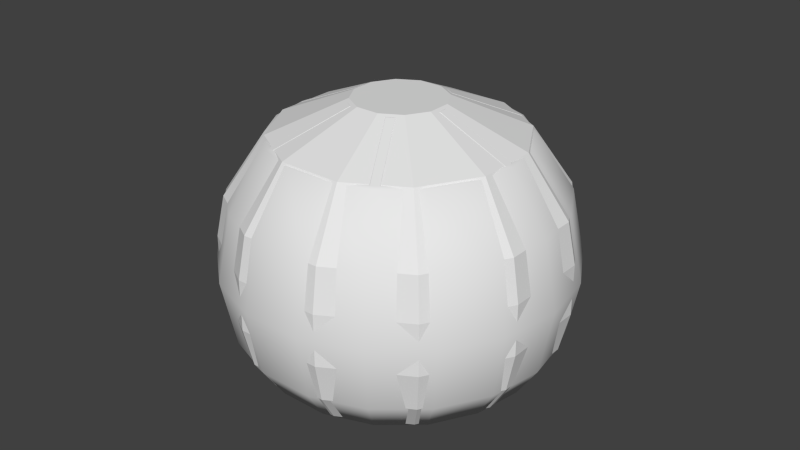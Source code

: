 # Source: Oculus_Pod.blend  (saved by Blender 2.73.0; exported with 4.5.12 LTS)
import bpy
from mathutils import Matrix  # noqa: F401  (used for matrix-valued properties, if any)

bpy.ops.wm.read_factory_settings(use_empty=True)
scene = bpy.context.scene
scene.name = 'Scene'

# ---- collections
col_collection_1 = bpy.data.collections.new('Collection 1'); scene.collection.children.link(col_collection_1)
col_collection_2 = bpy.data.collections.new('Collection 2'); scene.collection.children.link(col_collection_2)

# ---- world
world_world = bpy.data.worlds.new('World'); scene.world = world_world
world_world.color = (0.05088, 0.05088, 0.05088)
world_world.use_sun_shadow = False
world_world.sun_shadow_jitter_overblur = 0.0
world_world.cycles.sampling_method = 'MANUAL'
world_world.cycles.sample_map_resolution = 256

# ---- meshes
me_sphere = bpy.data.meshes.new('Sphere')
me_sphere.from_pydata([(-0.4153, 0.1512, 0.4419), (-0.5426, 0.1975, 0.2392), (-0.5873, 0.2138, -2.726e-08), (-0.5426, 0.1975, -0.2392), (-0.3385, 0.2841, 0.4419), (-0.4423, 0.3712, 0.2392), (-0.4788, 0.4017, -2.726e-08), (-0.4423, 0.3712, -0.2392), (-0.221, 0.3827, 0.4419), (-0.2887, 0.5001, 0.2392), (-0.3125, 0.5413, -2.726e-08), (-0.2887, 0.5001, -0.2392), (-0.07674, 0.4352, 0.4419), (-0.1003, 0.5687, 0.2392), (-0.1085, 0.6017, -2.726e-08), (-0.1003, 0.5687, -0.2392), (0.07674, 0.4352, 0.4419), (0.1003, 0.5687, 0.2392), (0.1085, 0.6017, -2.726e-08), (0.1003, 0.5687, -0.2392), (0.221, 0.3827, 0.4419), (0.2887, 0.5001, 0.2392), (0.3125, 0.5413, -2.726e-08), (0.2887, 0.5001, -0.2392), (0.3385, 0.2841, 0.4419), (0.4423, 0.3712, 0.2392), (0.4788, 0.4017, -2.726e-08), (0.4423, 0.3712, -0.2392), (0.4153, 0.1512, 0.4419), (0.5426, 0.1975, 0.2392), (0.5873, 0.2138, -2.726e-08), (0.5426, 0.1975, -0.2392), (0.4419, 5.525e-08, 0.4419), (0.5774, 5.325e-08, 0.2392), (0.625, 1.07e-07, -2.726e-08), (0.5774, 5.325e-08, -0.2392), (0.4153, -0.1512, 0.4419), (0.5426, -0.1975, 0.2392), (0.5873, -0.2138, -2.726e-08), (0.5426, -0.1975, -0.2392), (0.3385, -0.2841, 0.4419), (0.4423, -0.3712, 0.2392), (0.4788, -0.4017, -2.726e-08), (0.4423, -0.3712, -0.2392), (0.221, -0.3827, 0.4419), (0.2887, -0.5001, 0.2392), (0.3125, -0.5413, -2.726e-08), (0.2887, -0.5001, -0.2392), (0.07674, -0.4352, 0.4419), (0.1003, -0.5687, 0.2392), (0.1085, -0.6155, -2.726e-08), (0.1003, -0.5687, -0.2392), (-0.07674, -0.4352, 0.4419), (-0.1003, -0.5687, 0.2392), (-0.1085, -0.6155, -2.726e-08), (-0.1003, -0.5687, -0.2392), (-0.221, -0.3827, 0.4419), (-0.2887, -0.5001, 0.2392), (-0.3125, -0.5413, -2.726e-08), (-0.2887, -0.5001, -0.2392), (-0.3385, -0.2841, 0.4419), (-0.4423, -0.3712, 0.2392), (-0.4788, -0.4017, -2.726e-08), (-0.4423, -0.3712, -0.2392), (-0.4153, -0.1512, 0.4419), (-0.5426, -0.1975, 0.2392), (-0.5873, -0.2138, -2.726e-08), (-0.5426, -0.1975, -0.2392), (-0.4419, -1.222e-07, 0.4419), (-0.5774, -1.672e-07, 0.2392), (-0.625, -1.859e-07, -2.726e-08), (-0.5774, -1.672e-07, -0.2392), (-0.2267, -0.3627, 0.4475), (0.2008, 0.3777, 0.4475), (0.2267, 0.3627, 0.4475), (-0.2008, -0.3777, 0.4475), (-0.07351, -0.1273, 0.5596), (0.07351, -0.1273, 0.5596), (0.147, 7.451e-08, 0.5596), (0.07351, 0.1273, 0.5596), (-0.147, 2.31e-07, 0.5596), (-0.07351, 0.1273, 0.5596), (-0.07134, -0.1236, 0.557), (0.07134, -0.1236, 0.557), (0.1427, 5.96e-08, 0.557), (0.07134, 0.1236, 0.557), (-0.1427, 2.384e-07, 0.557), (-0.07134, 0.1236, 0.557), (0.07342, 0.1571, 0.5596), (-0.07342, -0.1571, 0.5596), (-0.09932, -0.1421, 0.5596), (0.09933, 0.1421, 0.5596), (-0.2008, 0.3777, 0.4475), (0.2267, -0.3627, 0.4475), (0.2008, -0.3777, 0.4475), (-0.2267, 0.3627, 0.4475), (0.09933, -0.1421, 0.5596), (-0.09932, 0.1421, 0.5596), (-0.07342, 0.1571, 0.5596), (0.07342, -0.1571, 0.5596), (0.4275, -0.01496, 0.4475), (-0.4275, -0.01495, 0.4475), (-0.4275, 0.01496, 0.4475), (0.4275, 0.01496, 0.4475), (-0.1727, -0.01495, 0.5596), (0.1727, 0.01496, 0.5596), (0.1727, -0.01496, 0.5596), (-0.1727, 0.01496, 0.5596), (-0.1948, -0.3744, 0.4474), (-0.07122, -0.1604, 0.556), (0.1948, -0.3744, 0.4474), (0.07122, -0.1604, 0.556), (0.2268, -0.3559, 0.4473), (0.1033, -0.1419, 0.5559), (0.4216, -0.01852, 0.4473), (0.1745, -0.01852, 0.5559), (0.2268, 0.3559, 0.4473), (0.1033, 0.1419, 0.5559), (0.4216, 0.01852, 0.4473), (0.1745, 0.01852, 0.5559), (0.1948, 0.3744, 0.4473), (0.07122, 0.1604, 0.5559), (-0.1948, 0.3744, 0.4473), (-0.07122, 0.1604, 0.5559), (-0.2268, 0.3559, 0.4473), (-0.1033, 0.1419, 0.5559), (-0.4216, 0.01852, 0.4473), (-0.1745, 0.01852, 0.5559), (-0.2268, -0.3559, 0.4473), (-0.1033, -0.1419, 0.5559), (-0.4216, -0.01852, 0.4473), (-0.1745, -0.01852, 0.5559), (0.3526, 0.2036, 0.4454), (-1.224e-07, 0.4072, 0.4454), (-0.3526, 0.2036, 0.4454), (-0.3526, -0.2036, 0.4454), (4.446e-09, -0.4072, 0.4454), (0.3526, -0.2036, 0.4454), (-0.2242, 0.5783, 0.08103), (-0.1827, 0.5783, 0.153), (-0.119, 0.5783, 0.2064), (-0.04098, 0.5783, 0.2348), (0.04209, 0.5783, 0.2348), (0.1201, 0.5783, 0.2064), (0.1838, 0.5783, 0.153), (0.2253, 0.5783, 0.08103), (0.2397, 0.5783, -0.0007693), (0.2253, 0.5783, -0.08257), (0.0005562, 0.6259, -0.0007692), (0.1838, 0.5783, -0.1545), (0.1201, 0.5783, -0.2079), (0.04209, 0.5783, -0.2363), (-0.04098, 0.5783, -0.2363), (-0.2386, 0.5436, -0.0007694), (-0.119, 0.5783, -0.2079), (-0.2242, 0.5436, -0.08257), (-0.1827, 0.5436, -0.1545), (-0.119, 0.5436, -0.2079), (-0.04098, 0.5436, -0.2363), (0.04209, 0.5436, -0.2363), (0.1201, 0.5436, -0.2079), (-0.1827, 0.5783, -0.1545), (0.1838, 0.5436, -0.1545), (0.2253, 0.5436, -0.08257), (0.2397, 0.5436, -0.0007693), (0.2253, 0.5436, 0.08103), (0.1838, 0.5436, 0.153), (-0.2242, 0.5783, -0.08257), (0.1201, 0.5436, 0.2064), (0.04209, 0.5436, 0.2348), (-0.04098, 0.5436, 0.2348), (-0.119, 0.5436, 0.2064), (-0.1827, 0.5436, 0.153), (-0.2242, 0.5436, 0.08103), (-0.2386, 0.5783, -0.0007694), (-0.2494, 0.4346, -0.3531), (-0.2504, 0.4338, -0.3537), (-0.4992, -1.412e-07, -0.3563), (-0.3825, 0.323, -0.3537), (-0.3833, 0.3216, -0.3546), (-0.4994, 0.001583, -0.3555), (-0.4696, 0.1709, -0.3555), (-0.4693, -0.1694, -0.3563), (-0.4686, -0.1706, -0.357), (-0.4693, 0.1726, -0.3546), (-0.3818, -0.3204, -0.3574), (-0.08705, 0.4937, -0.3531), (-0.3825, -0.3198, -0.357), (-0.2491, -0.4315, -0.3576), (-0.2494, -0.4314, -0.3574), (-0.08653, -0.4907, -0.3576), (-0.08627, 0.494, -0.3526), (0.0871, 0.494, -0.3526), (-0.08627, -0.4908, -0.3575), (0.08655, -0.4908, -0.3575), (0.08738, 0.494, -0.3525), (0.2506, 0.4346, -0.3525), (0.2508, 0.4344, -0.3527), (0.2493, -0.4319, -0.357), (0.08738, -0.4908, -0.357), (0.4706, 0.1713, -0.3538), (0.4704, 0.1726, -0.3531), (0.384, 0.3222, -0.3531), (0.3824, -0.3208, -0.3564), (0.3836, -0.3198, -0.3555), (0.4695, -0.1709, -0.3555), (0.3836, 0.323, -0.3527), (0.5003, 5.439e-08, -0.3546), (0.5006, 0.001583, -0.3538), (0.4704, -0.1694, -0.3546), (0.2506, -0.4314, -0.3564)], [], [(3, 2, 6, 7), (2, 1, 5, 6), (1, 0, 4, 5), (6, 5, 9, 10), (5, 4, 8, 9), (7, 6, 10, 11), (11, 10, 14, 15), (10, 9, 13, 14), (9, 8, 12, 13), (15, 14, 18, 19), (14, 13, 17, 18), (13, 12, 16, 17), (17, 16, 20, 21), (19, 18, 22, 23), (18, 17, 21, 22), (23, 22, 26, 27), (22, 21, 25, 26), (21, 20, 24, 25), (26, 25, 29, 30), (25, 24, 28, 29), (27, 26, 30, 31), (31, 30, 34, 35), (30, 29, 33, 34), (29, 28, 32, 33), (35, 34, 38, 39), (34, 33, 37, 38), (33, 32, 36, 37), (37, 36, 40, 41), (39, 38, 42, 43), (38, 37, 41, 42), (43, 42, 46, 47), (42, 41, 45, 46), (41, 40, 44, 45), (46, 45, 49, 50), (45, 44, 48, 49), (47, 46, 50, 51), (51, 50, 54, 55), (50, 49, 53, 54), (49, 48, 52, 53), (55, 54, 58, 59), (54, 53, 57, 58), (53, 52, 56, 57), (57, 56, 60, 61), (59, 58, 62, 63), (58, 57, 61, 62), (63, 62, 66, 67), (62, 61, 65, 66), (61, 60, 64, 65), (66, 65, 69, 70), (65, 64, 68, 69), (67, 66, 70, 71), (70, 69, 1, 2), (69, 68, 0, 1), (71, 70, 2, 3), (106, 78, 77, 96), (79, 81, 87, 85), (91, 79, 78, 105), (78, 106, 105), (90, 89, 76), (91, 74, 73, 88), (77, 76, 89, 99), (99, 96, 77), (88, 79, 91), (84, 85, 87, 86, 82, 83), (76, 77, 83, 82), (77, 78, 84, 83), (78, 79, 85, 84), (81, 80, 86, 87), (80, 76, 82, 86), (75, 89, 90, 72), (99, 94, 93, 96), (95, 97, 98, 92), (107, 102, 101, 104), (103, 105, 106, 100), (98, 81, 79, 88), (98, 97, 81), (80, 81, 97, 107), (107, 104, 80), (90, 76, 80, 104), (94, 99, 111, 110), (89, 75, 108, 109), (94, 110, 108, 75), (99, 89, 109, 111), (110, 111, 109, 108), (96, 93, 112, 113), (115, 113, 112, 114), (93, 100, 114, 112), (100, 106, 115, 114), (106, 96, 113, 115), (91, 105, 119, 117), (105, 103, 118, 119), (103, 74, 116, 118), (74, 91, 117, 116), (119, 118, 116, 117), (92, 98, 123, 122), (122, 123, 121, 120), (98, 88, 121, 123), (88, 73, 120, 121), (73, 92, 122, 120), (95, 102, 126, 124), (126, 127, 125, 124), (102, 107, 127, 126), (107, 97, 125, 127), (97, 95, 124, 125), (72, 90, 129, 128), (130, 128, 129, 131), (90, 104, 131, 129), (101, 72, 128, 130), (104, 101, 130, 131), (100, 32, 103), (74, 20, 73), (8, 95, 92), (68, 101, 102), (56, 75, 72), (94, 44, 93), (48, 136, 52), (135, 64, 60), (0, 134, 4), (103, 132, 74), (133, 16, 12), (24, 132, 28), (93, 137, 100), (94, 75, 136), (36, 137, 40), (73, 133, 92), (134, 102, 95), (135, 72, 101), (75, 52, 136), (52, 75, 56), (136, 48, 94), (44, 94, 48), (44, 40, 93), (93, 40, 137), (137, 36, 100), (32, 100, 36), (28, 103, 32), (103, 28, 132), (132, 24, 74), (20, 74, 24), (20, 16, 73), (133, 73, 16), (12, 92, 133), (8, 92, 12), (8, 4, 95), (4, 134, 95), (134, 0, 102), (0, 68, 102), (68, 64, 101), (135, 101, 64), (135, 60, 72), (60, 56, 72), (138, 173, 172, 139), (151, 159, 158, 152), (149, 162, 160, 150), (140, 171, 170, 141), (144, 166, 165, 145), (161, 156, 155, 167), (142, 169, 168, 143), (152, 158, 157, 154), (139, 172, 171, 140), (154, 157, 156, 161), (167, 155, 153, 174), (141, 170, 169, 142), (174, 153, 173, 138), (147, 163, 162, 149), (145, 165, 164, 146), (150, 160, 159, 151), (143, 168, 166, 144), (146, 164, 163, 147), (148, 174, 138), (148, 138, 139), (148, 139, 140), (148, 140, 141), (148, 141, 142), (148, 142, 143), (148, 143, 144), (148, 144, 145), (148, 145, 146), (148, 146, 147), (148, 147, 149), (148, 149, 150), (148, 150, 151), (148, 151, 152), (148, 152, 154), (148, 154, 161), (148, 161, 167), (148, 167, 174), (186, 175, 176, 11, 15), (179, 184, 181, 3, 7), (176, 178, 179, 7, 11), (192, 191, 186, 15, 19), (197, 196, 195, 192, 19, 23), (202, 206, 197, 23, 27), (205, 209, 207, 35, 39), (200, 201, 202, 27, 31), (203, 204, 205, 39, 43), (207, 208, 200, 31, 35), (190, 193, 194, 51, 55), (194, 199, 198, 47, 51), (198, 210, 203, 43, 47), (188, 190, 55, 59), (185, 189, 188, 59, 63), (183, 187, 185, 63, 67), (177, 182, 183, 67, 71), (181, 180, 177, 71, 3), (178, 176, 175, 186, 191, 192, 195, 196, 197, 206, 202, 201, 200, 208, 207, 209, 205, 204, 203, 210, 198, 199, 194, 193, 190, 188, 189, 185, 187, 183, 182, 177, 180, 181, 184, 179)])
me_sphere.polygons.foreach_set('use_smooth', [True] * 206)
_k = set([(72, 75), (72, 90), (72, 101), (73, 74), (73, 88), (73, 92), (74, 91), (74, 103), (74, 116), (75, 89), (75, 94), (76, 77), (76, 80), (76, 89), (76, 90), (77, 78), (77, 83), (77, 96), (77, 99), (78, 79), (78, 84), (78, 105), (78, 106), (79, 81), (79, 85), (79, 88), (79, 91), (80, 81), (80, 86), (80, 104), (80, 107), (81, 87), (81, 97), (81, 98), (82, 83), (82, 86), (83, 84), (84, 85), (85, 87), (86, 87), (88, 91), (88, 98), (88, 121), (89, 90), (89, 99), (89, 109), (90, 104), (91, 105), (91, 117), (92, 95), (92, 98), (93, 94), (93, 96), (93, 100), (94, 99), (95, 97), (95, 102), (96, 99), (96, 106), (96, 113), (97, 98), (97, 107), (97, 125), (98, 123), (99, 111), (100, 103), (100, 106), (101, 102), (101, 104), (102, 107), (103, 105), (104, 107), (104, 131), (105, 106), (105, 119), (107, 127), (108, 109), (108, 110), (109, 111), (110, 111), (112, 113), (112, 114), (113, 115), (114, 115), (116, 117), (116, 118), (117, 119), (118, 119), (120, 121), (120, 122), (121, 123), (122, 123), (124, 125), (124, 126), (125, 127), (126, 127), (128, 129), (128, 130), (129, 131), (130, 131)])
me_sphere.attributes.new('sharp_edge', 'BOOLEAN', 'EDGE').data.foreach_set('value', [ (min(e.vertices), max(e.vertices)) in _k for e in me_sphere.edges])
_uv = me_sphere.uv_layers.new(name='UVMap')
_uv.uv.foreach_set('vector', [0.06187, 0.6389, 0.06187, 0.764, 0.1162, 0.764, 0.1162, 0.6389, 0.06187, 0.764, 0.06187, 0.8892, 0.1162, 0.8892, 0.1162, 0.764, 0.06187, 0.8892, 0.06187, 0.9953, 0.1162, 0.9953, 0.1162, 0.8892, 0.1162, 0.764, 0.1162, 0.8892, 0.1706, 0.8892, 0.1706, 0.764, 0.1162, 0.8892, 0.1162, 0.9953, 0.1706, 0.9953, 0.1706, 0.8892, 0.1162, 0.6389, 0.1162, 0.764, 0.1706, 0.764, 0.1706, 0.6389, 0.1706, 0.6389, 0.1706, 0.764, 0.2243, 0.764, 0.2249, 0.6389, 0.1706, 0.764, 0.1706, 0.8892, 0.2249, 0.8892, 0.2243, 0.764, 0.1706, 0.8892, 0.1706, 0.9953, 0.2249, 0.9953, 0.2249, 0.8892, 0.2249, 0.6389, 0.2243, 0.764, 0.2799, 0.764, 0.2793, 0.6389, 0.2243, 0.764, 0.2249, 0.8892, 0.2793, 0.8892, 0.2799, 0.764, 0.2249, 0.8892, 0.2249, 0.9953, 0.2793, 0.9953, 0.2793, 0.8892, 0.2793, 0.8892, 0.2793, 0.9953, 0.3337, 0.9953, 0.3337, 0.8892, 0.2793, 0.6389, 0.2799, 0.764, 0.3337, 0.764, 0.3337, 0.6389, 0.2799, 0.764, 0.2793, 0.8892, 0.3337, 0.8892, 0.3337, 0.764, 0.3337, 0.6389, 0.3337, 0.764, 0.388, 0.764, 0.388, 0.6389, 0.3337, 0.764, 0.3337, 0.8892, 0.388, 0.8892, 0.388, 0.764, 0.3337, 0.8892, 0.3337, 0.9953, 0.388, 0.9953, 0.388, 0.8892, 0.388, 0.764, 0.388, 0.8892, 0.4424, 0.8892, 0.4424, 0.764, 0.388, 0.8892, 0.388, 0.9953, 0.4424, 0.9953, 0.4424, 0.8892, 0.388, 0.6389, 0.388, 0.764, 0.4424, 0.764, 0.4424, 0.6389, 0.4424, 0.6389, 0.4424, 0.764, 0.4967, 0.764, 0.4967, 0.6389, 0.4424, 0.764, 0.4424, 0.8892, 0.4967, 0.8892, 0.4967, 0.764, 0.4424, 0.8892, 0.4424, 0.9953, 0.4967, 0.9953, 0.4967, 0.8892, 0.4964, 0.6382, 0.4964, 0.7634, 0.4421, 0.7634, 0.4421, 0.6382, 0.4964, 0.7634, 0.4964, 0.8885, 0.4421, 0.8885, 0.4421, 0.7634, 0.4964, 0.8885, 0.4964, 0.9947, 0.4421, 0.9947, 0.4421, 0.8885, 0.4421, 0.8885, 0.4421, 0.9947, 0.3877, 0.9947, 0.3877, 0.8885, 0.4421, 0.6382, 0.4421, 0.7634, 0.3877, 0.7634, 0.3877, 0.6382, 0.4421, 0.7634, 0.4421, 0.8885, 0.3877, 0.8885, 0.3877, 0.7634, 0.3877, 0.6382, 0.3877, 0.7634, 0.3334, 0.7634, 0.3334, 0.6382, 0.3877, 0.7634, 0.3877, 0.8885, 0.3334, 0.8885, 0.3334, 0.7634, 0.3877, 0.8885, 0.3877, 0.9947, 0.3334, 0.9947, 0.3334, 0.8885, 0.3334, 0.7634, 0.3334, 0.8885, 0.279, 0.8885, 0.279, 0.7634, 0.3334, 0.8885, 0.3334, 0.9947, 0.279, 0.9947, 0.279, 0.8885, 0.3334, 0.6382, 0.3334, 0.7634, 0.279, 0.7634, 0.279, 0.6382, 0.279, 0.6382, 0.279, 0.7634, 0.2246, 0.7634, 0.2246, 0.6382, 0.279, 0.7634, 0.279, 0.8885, 0.2246, 0.8885, 0.2246, 0.7634, 0.279, 0.8885, 0.279, 0.9947, 0.2246, 0.9947, 0.2246, 0.8885, 0.2246, 0.6382, 0.2246, 0.7634, 0.1703, 0.7634, 0.1703, 0.6382, 0.2246, 0.7634, 0.2246, 0.8885, 0.1703, 0.8885, 0.1703, 0.7634, 0.2246, 0.8885, 0.2246, 0.9947, 0.1703, 0.9947, 0.1703, 0.8885, 0.1703, 0.8885, 0.1703, 0.9947, 0.1159, 0.9947, 0.1159, 0.8885, 0.1703, 0.6382, 0.1703, 0.7634, 0.1159, 0.7634, 0.1159, 0.6382, 0.1703, 0.7634, 0.1703, 0.8885, 0.1159, 0.8885, 0.1159, 0.7634, 0.1159, 0.6382, 0.1159, 0.7634, 0.06158, 0.7634, 0.06158, 0.6382, 0.1159, 0.7634, 0.1159, 0.8885, 0.06158, 0.8885, 0.06158, 0.7634, 0.1159, 0.8885, 0.1159, 0.9947, 0.06158, 0.9947, 0.06158, 0.8885, 0.06158, 0.7634, 0.06158, 0.8885, 0.007223, 0.8885, 0.007223, 0.7634, 0.06158, 0.8885, 0.06158, 0.9947, 0.007223, 0.9947, 0.007223, 0.8885, 0.06158, 0.6382, 0.06158, 0.7634, 0.007223, 0.7634, 0.007223, 0.6382, 0.007517, 0.764, 0.007517, 0.8892, 0.06187, 0.8892, 0.06187, 0.764, 0.007517, 0.8892, 0.007517, 0.9953, 0.06187, 0.9953, 0.06187, 0.8892, 0.007517, 0.6389, 0.007517, 0.764, 0.06187, 0.764, 0.06187, 0.6389, 0.0812, 0.1519, 0.119, 0.1516, 0.1198, 0.3382, 0.08202, 0.3382, 0.8587, 0.5156, 0.785, 0.4735, 0.7876, 0.4719, 0.8587, 0.5125, 0.08119, 0.1519, 0.119, 0.1517, 0.1198, 0.3382, 0.08201, 0.3382, 0.04351, 0.04416, 0.02776, 0.07135, 0.05934, 0.0713, 0.05934, 0.0713, 0.02776, 0.07135, 0.04351, 0.04416, 0.02776, 0.07135, 0.0282, 0.3652, 0.05978, 0.3652, 0.05934, 0.07131, 0.1189, 0.1517, 0.1198, 0.3382, 0.08201, 0.3382, 0.08119, 0.1519, 0.05934, 0.0713, 0.02776, 0.07135, 0.04351, 0.04416, 0.05934, 0.07131, 0.04351, 0.04416, 0.02776, 0.07135, 0.4165, 0.2704, 0.2877, 0.3448, 0.1589, 0.2704, 0.1589, 0.1217, 0.2877, 0.04738, 0.4165, 0.1217, 0.8587, 0.3449, 0.9323, 0.3873, 0.9297, 0.3889, 0.8588, 0.348, 0.9323, 0.3873, 0.9323, 0.4725, 0.9296, 0.471, 0.9297, 0.3889, 0.9323, 0.4725, 0.8587, 0.5156, 0.8587, 0.5125, 0.9296, 0.471, 0.785, 0.4735, 0.7856, 0.3884, 0.7882, 0.3899, 0.7876, 0.4719, 0.7856, 0.3884, 0.8587, 0.3449, 0.8588, 0.348, 0.7882, 0.3899, 0.0282, 0.3652, 0.02776, 0.07135, 0.05934, 0.0713, 0.05979, 0.3652, 0.05934, 0.0713, 0.05978, 0.3652, 0.0282, 0.3652, 0.02776, 0.07135, 0.05978, 0.3652, 0.05934, 0.0713, 0.02776, 0.07135, 0.0282, 0.3652, 0.05934, 0.0713, 0.05979, 0.3652, 0.0282, 0.3652, 0.02776, 0.07135, 0.05978, 0.3652, 0.05934, 0.0713, 0.02776, 0.07135, 0.0282, 0.3652, 0.1198, 0.3382, 0.08204, 0.3384, 0.08122, 0.1519, 0.119, 0.1519, 0.02776, 0.07135, 0.05934, 0.0713, 0.04351, 0.04416, 0.08203, 0.3384, 0.08122, 0.1519, 0.119, 0.1519, 0.1198, 0.3382, 0.05934, 0.0713, 0.02776, 0.07135, 0.04351, 0.04416, 0.1198, 0.3382, 0.08202, 0.3385, 0.0812, 0.1519, 0.119, 0.1519, 0.9607, 0.3695, 0.8996, 0.5049, 0.8981, 0.5023, 0.9563, 0.3723, 0.8222, 0.5063, 0.7615, 0.3695, 0.7659, 0.3723, 0.8237, 0.5035, 0.9607, 0.3695, 0.9563, 0.3723, 0.7659, 0.3723, 0.7615, 0.3695, 0.8996, 0.5049, 0.8222, 0.5063, 0.8237, 0.5035, 0.8981, 0.5023, 0.4575, 0.05891, 0.6276, 0.1453, 0.6281, 0.246, 0.459, 0.3342, 0.8226, 0.5064, 0.7615, 0.3695, 0.7659, 0.3723, 0.8242, 0.5037, 0.6276, 0.1453, 0.6281, 0.246, 0.459, 0.3342, 0.4575, 0.05891, 0.7615, 0.3695, 0.9607, 0.3695, 0.9563, 0.3723, 0.7659, 0.3723, 0.9607, 0.3695, 0.9003, 0.5078, 0.8987, 0.505, 0.9563, 0.3723, 0.9003, 0.5078, 0.8226, 0.5064, 0.8242, 0.5037, 0.8987, 0.505, 0.9003, 0.5062, 0.8227, 0.5079, 0.8242, 0.5051, 0.8987, 0.5036, 0.8227, 0.5079, 0.7615, 0.3695, 0.7659, 0.3723, 0.8242, 0.5051, 0.7615, 0.3695, 0.9607, 0.3695, 0.9563, 0.3723, 0.7659, 0.3723, 0.9607, 0.3695, 0.9003, 0.5062, 0.8987, 0.5036, 0.9563, 0.3723, 0.6281, 0.246, 0.459, 0.3342, 0.4575, 0.05891, 0.6276, 0.1453, 0.7615, 0.3695, 0.8219, 0.5078, 0.8235, 0.505, 0.7659, 0.3723, 0.459, 0.3342, 0.6281, 0.246, 0.6276, 0.1453, 0.4575, 0.05891, 0.8219, 0.5078, 0.8996, 0.5064, 0.8981, 0.5037, 0.8235, 0.505, 0.8996, 0.5064, 0.9607, 0.3695, 0.9563, 0.3723, 0.8981, 0.5037, 0.9607, 0.3695, 0.7615, 0.3695, 0.7659, 0.3723, 0.9563, 0.3723, 0.7614, 0.3696, 0.9606, 0.3697, 0.9562, 0.3725, 0.7658, 0.3724, 0.458, 0.0592, 0.628, 0.1457, 0.6284, 0.2464, 0.4593, 0.3345, 0.9606, 0.3697, 0.9001, 0.5064, 0.8986, 0.5037, 0.9562, 0.3725, 0.9001, 0.5064, 0.8225, 0.508, 0.824, 0.5052, 0.8986, 0.5037, 0.8225, 0.508, 0.7614, 0.3696, 0.7658, 0.3724, 0.824, 0.5052, 0.7615, 0.3695, 0.8219, 0.5078, 0.8235, 0.505, 0.7659, 0.3723, 0.4575, 0.05891, 0.459, 0.3342, 0.6281, 0.246, 0.6276, 0.1453, 0.8219, 0.5078, 0.8996, 0.5064, 0.8981, 0.5037, 0.8235, 0.505, 0.9607, 0.3695, 0.7615, 0.3695, 0.7659, 0.3723, 0.9563, 0.3723, 0.8996, 0.5064, 0.9607, 0.3695, 0.9563, 0.3723, 0.8981, 0.5037, 0.6628, 0.3635, 0.6623, 0.392, 0.6347, 0.3639, 0.6347, 0.3639, 0.6623, 0.3919, 0.6628, 0.3635, 0.6621, 0.3919, 0.635, 0.3641, 0.6628, 0.363, 0.6622, 0.3916, 0.6351, 0.3637, 0.6629, 0.3627, 0.6621, 0.3919, 0.6346, 0.3639, 0.6627, 0.3635, 0.6628, 0.3628, 0.6621, 0.3918, 0.635, 0.3639, 0.3279, 0.4244, 0.3747, 0.4017, 0.42, 0.4239, 0.3747, 0.4017, 0.3279, 0.4244, 0.42, 0.4239, 0.42, 0.4239, 0.3747, 0.4017, 0.3279, 0.4244, 0.6627, 0.3639, 0.3747, 0.4017, 0.08907, 0.3643, 0.3747, 0.4017, 0.3279, 0.4244, 0.42, 0.4239, 0.3279, 0.4244, 0.3747, 0.4017, 0.42, 0.4239, 0.6627, 0.3639, 0.3747, 0.4017, 0.08907, 0.3643, 0.08908, 0.3643, 0.6627, 0.3639, 0.3747, 0.4017, 0.3279, 0.4244, 0.3747, 0.4017, 0.42, 0.4239, 0.08908, 0.3643, 0.3747, 0.4017, 0.6627, 0.3639, 0.3747, 0.4017, 0.6626, 0.3639, 0.08907, 0.3643, 0.3747, 0.4017, 0.6627, 0.3639, 0.08907, 0.3643, 0.6627, 0.3639, 0.42, 0.4239, 0.3747, 0.4017, 0.42, 0.4239, 0.6627, 0.3639, 0.6625, 0.3927, 0.3747, 0.4017, 0.3279, 0.4244, 0.08908, 0.3643, 0.08933, 0.3935, 0.08908, 0.3643, 0.3279, 0.4244, 0.6625, 0.3927, 0.42, 0.4239, 0.6627, 0.3639, 0.6627, 0.3639, 0.42, 0.4239, 0.3747, 0.4017, 0.3747, 0.4017, 0.3279, 0.4244, 0.08907, 0.3643, 0.08933, 0.3935, 0.08907, 0.3643, 0.3279, 0.4244, 0.42, 0.4239, 0.6627, 0.3639, 0.6625, 0.3927, 0.6627, 0.3639, 0.42, 0.4239, 0.3747, 0.4017, 0.3747, 0.4017, 0.3279, 0.4244, 0.08907, 0.3643, 0.08933, 0.3935, 0.08907, 0.3643, 0.3279, 0.4244, 0.08933, 0.3935, 0.3279, 0.4244, 0.08908, 0.3643, 0.3747, 0.4017, 0.08908, 0.3643, 0.3279, 0.4244, 0.42, 0.4239, 0.6627, 0.3639, 0.3747, 0.4017, 0.6625, 0.3927, 0.6627, 0.3639, 0.42, 0.4239, 0.08933, 0.3935, 0.3279, 0.4244, 0.08907, 0.3643, 0.3279, 0.4244, 0.3747, 0.4017, 0.08907, 0.3643, 0.3747, 0.4017, 0.42, 0.4239, 0.6626, 0.3639, 0.42, 0.4239, 0.6625, 0.3927, 0.6626, 0.3639, 0.08933, 0.3935, 0.3279, 0.4244, 0.08907, 0.3643, 0.3747, 0.4017, 0.08907, 0.3643, 0.3279, 0.4244, 0.3747, 0.4017, 0.42, 0.4239, 0.6627, 0.3639, 0.42, 0.4239, 0.6625, 0.3927, 0.6627, 0.3639, 0.1508, 0.5211, 0.1508, 0.513, 0.1768, 0.513, 0.1768, 0.5211, 0.4615, 0.5211, 0.4615, 0.513, 0.4873, 0.513, 0.4873, 0.5211, 0.8087, 0.1813, 0.7985, 0.1813, 0.7986, 0.1489, 0.8088, 0.1489, 0.2028, 0.5211, 0.2028, 0.513, 0.2288, 0.513, 0.2288, 0.5211, 0.3066, 0.5211, 0.3066, 0.513, 0.3325, 0.513, 0.3325, 0.5211, 0.07303, 0.5211, 0.07303, 0.513, 0.09893, 0.513, 0.09893, 0.5211, 0.2548, 0.5211, 0.2548, 0.513, 0.2807, 0.513, 0.2807, 0.5211, 0.8114, 0.2594, 0.8008, 0.2594, 0.8009, 0.2256, 0.8114, 0.2257, 0.1768, 0.5211, 0.1768, 0.513, 0.2028, 0.513, 0.2028, 0.5211, 0.8114, 0.2257, 0.8009, 0.2256, 0.801, 0.1918, 0.8115, 0.1919, 0.09893, 0.5211, 0.09893, 0.513, 0.1249, 0.513, 0.1249, 0.5211, 0.2288, 0.5211, 0.2288, 0.513, 0.2548, 0.513, 0.2548, 0.5211, 0.1249, 0.5211, 0.1249, 0.513, 0.1508, 0.513, 0.1508, 0.5211, 0.3842, 0.5211, 0.3842, 0.513, 0.41, 0.513, 0.41, 0.5211, 0.3325, 0.5211, 0.3325, 0.513, 0.3583, 0.513, 0.3583, 0.5211, 0.8088, 0.1489, 0.7986, 0.1489, 0.7987, 0.1164, 0.8089, 0.1164, 0.2807, 0.5211, 0.2807, 0.513, 0.3066, 0.513, 0.3066, 0.5211, 0.3583, 0.5211, 0.3583, 0.513, 0.3842, 0.513, 0.3842, 0.5211, 0.8289, 0.1874, 0.8289, 0.07576, 0.7908, 0.08268, 0.8289, 0.1874, 0.7908, 0.08268, 0.7574, 0.1022, 0.8289, 0.1874, 0.7574, 0.1022, 0.7328, 0.1318, 0.8289, 0.1874, 0.7328, 0.1318, 0.7197, 0.168, 0.8289, 0.1874, 0.7197, 0.168, 0.7198, 0.2064, 0.8289, 0.1874, 0.7198, 0.2064, 0.7327, 0.2424, 0.8289, 0.1874, 0.7327, 0.2424, 0.7564, 0.2719, 0.8289, 0.1874, 0.7564, 0.2719, 0.7897, 0.291, 0.8289, 0.1874, 0.7897, 0.291, 0.8275, 0.2992, 0.8289, 0.1874, 0.8275, 0.2992, 0.8658, 0.2924, 0.8289, 0.1874, 0.8658, 0.2924, 0.9003, 0.2736, 0.8289, 0.1874, 0.9003, 0.2736, 0.9259, 0.2446, 0.8289, 0.1874, 0.9259, 0.2446, 0.9389, 0.2078, 0.8289, 0.1874, 0.9389, 0.2078, 0.9395, 0.1682, 0.8289, 0.1874, 0.9395, 0.1682, 0.9261, 0.1313, 0.8289, 0.1874, 0.9261, 0.1313, 0.9009, 0.1016, 0.8289, 0.1874, 0.9009, 0.1016, 0.8671, 0.08229, 0.8289, 0.1874, 0.8671, 0.08229, 0.8289, 0.07576, 0.2249, 0.5793, 0.171, 0.5793, 0.1706, 0.5789, 0.1706, 0.6389, 0.2249, 0.6389, 0.1162, 0.5785, 0.0624, 0.5785, 0.06187, 0.578, 0.06187, 0.6389, 0.1162, 0.6389, 0.1706, 0.5789, 0.1167, 0.5789, 0.1162, 0.5785, 0.1162, 0.6389, 0.1706, 0.6389, 0.2793, 0.5795, 0.2252, 0.5795, 0.2249, 0.5793, 0.2249, 0.6389, 0.2793, 0.6389, 0.3337, 0.5795, 0.3336, 0.5796, 0.2794, 0.5796, 0.2793, 0.5795, 0.2793, 0.6389, 0.3337, 0.6389, 0.388, 0.5792, 0.3877, 0.5795, 0.3337, 0.5795, 0.3337, 0.6389, 0.388, 0.6389, 0.4421, 0.5773, 0.4426, 0.5778, 0.4964, 0.5778, 0.4964, 0.6382, 0.4421, 0.6382, 0.4424, 0.5789, 0.442, 0.5792, 0.388, 0.5792, 0.388, 0.6389, 0.4424, 0.6389, 0.3877, 0.5769, 0.3882, 0.5773, 0.4421, 0.5773, 0.4421, 0.6382, 0.3877, 0.6382, 0.4967, 0.5784, 0.4962, 0.5789, 0.4424, 0.5789, 0.4424, 0.6389, 0.4967, 0.6389, 0.2246, 0.5762, 0.2247, 0.5763, 0.279, 0.5763, 0.279, 0.6382, 0.2246, 0.6382, 0.279, 0.5763, 0.2793, 0.5765, 0.3334, 0.5765, 0.3334, 0.6382, 0.279, 0.6382, 0.3334, 0.5765, 0.3338, 0.5769, 0.3877, 0.5769, 0.3877, 0.6382, 0.3334, 0.6382, 0.1703, 0.5762, 0.2246, 0.5762, 0.2246, 0.6382, 0.1703, 0.6382, 0.1159, 0.5763, 0.1702, 0.5763, 0.1703, 0.5762, 0.1703, 0.6382, 0.1159, 0.6382, 0.06158, 0.5766, 0.1157, 0.5766, 0.1159, 0.5763, 0.1159, 0.6382, 0.06158, 0.6382, 0.007223, 0.5769, 0.06117, 0.5769, 0.06158, 0.5766, 0.06158, 0.6382, 0.007223, 0.6382, 0.06187, 0.578, 0.008015, 0.578, 0.007517, 0.5776, 0.007517, 0.6389, 0.06187, 0.6389, 0.8188, 0.4065, 0.83, 0.3938, 0.83, 0.3935, 0.8448, 0.3853, 0.8449, 0.385, 0.8617, 0.3824, 0.8618, 0.3821, 0.8781, 0.3851, 0.8785, 0.3855, 0.893, 0.3937, 0.8933, 0.3942, 0.9041, 0.4068, 0.9041, 0.4074, 0.9099, 0.4229, 0.9098, 0.4235, 0.9099, 0.4401, 0.9096, 0.4405, 0.9041, 0.4561, 0.9037, 0.4565, 0.8931, 0.4693, 0.8926, 0.4694, 0.8783, 0.4778, 0.8778, 0.4778, 0.8615, 0.4808, 0.861, 0.4806, 0.8443, 0.4775, 0.8441, 0.4778, 0.8296, 0.469, 0.8294, 0.4691, 0.8188, 0.4559, 0.8185, 0.4559, 0.813, 0.4399, 0.8127, 0.4397, 0.8131, 0.4228, 0.8129, 0.4226, 0.819, 0.4068])
me_sphere.use_remesh_preserve_volume = False
me_sphere.use_remesh_preserve_attributes = False
me_sphere.use_mirror_vertex_groups = False
me_sphere.update()
me_sphere_002 = bpy.data.meshes.new('Sphere.002')
me_sphere_002.from_pydata([(0.4669, 0.8087, 0.3838), (-1.452e-08, 0.9338, 0.3838), (-1.348e-08, 0.9818, -0.1476), (-1.348e-08, 0.9818, 0.1476), (0.4909, 0.8503, -0.1476), (0.4909, 0.8503, 0.1476), (0.8503, 0.4909, -0.1476), (0.8503, 0.4909, 0.1476), (0.9818, -8.963e-08, -0.1476), (0.9818, -8.963e-08, 0.1476), (0.8503, -0.4909, -0.1476), (0.8503, -0.4909, 0.1476), (0.4909, -0.8503, -0.1476), (0.4909, -0.8503, 0.1476), (1.348e-07, -0.9818, -0.1476), (1.348e-07, -0.9818, 0.1476), (-0.4909, -0.8503, -0.1476), (-0.4909, -0.8503, 0.1476), (-0.8503, -0.4909, -0.1476), (-0.8503, -0.4909, 0.1476), (-0.9818, -5.032e-07, -0.1476), (-0.9818, -5.032e-07, 0.1476), (-0.8503, 0.4909, -0.1476), (-0.8503, 0.4909, 0.1476), (-0.4909, 0.8503, -0.1476), (-0.4909, 0.8503, 0.1476), (0.8087, 0.4669, 0.3838), (0.9338, -9.423e-08, 0.3838), (0.8087, -0.4669, 0.3838), (0.4669, -0.8087, 0.3838), (1.265e-07, -0.9338, 0.3838), (-0.4669, -0.8087, 0.3838), (-0.8087, -0.4669, 0.3838), (-0.9338, -4.876e-07, 0.3838), (-0.8087, 0.4669, 0.3838), (-0.4669, 0.8087, 0.3838), (0.3514, 0.6086, 0.7198), (-2.506e-08, 0.7028, 0.7198), (0.6086, 0.3514, 0.7198), (0.7028, -1.127e-07, 0.7198), (0.6086, -0.3514, 0.7198), (0.3514, -0.6086, 0.7198), (8.106e-08, -0.7028, 0.7198), (-0.3514, -0.6086, 0.7198), (-0.6086, -0.3514, 0.7198), (-0.7028, -4.087e-07, 0.7198), (-0.6086, 0.3514, 0.7198), (-0.3514, 0.6086, 0.7198), (0.1314, 0.2275, 0.9072), (-3.736e-08, 0.2627, 0.9072), (0.2275, 0.1314, 0.9072), (0.2627, -1.603e-07, 0.9072), (0.2275, -0.1314, 0.9072), (0.1314, -0.2275, 0.9072), (2.314e-09, -0.2627, 0.9072), (-0.1314, -0.2275, 0.9072), (-0.2275, -0.1314, 0.9072), (-0.2627, -2.71e-07, 0.9072), (-0.2275, 0.1314, 0.9072), (-0.1314, 0.2275, 0.9072), (-1.466e-08, 0.9273, -0.3789), (0.4637, 0.8031, -0.3789), (0.8031, 0.4637, -0.3789), (0.9273, -9.485e-08, -0.3789), (0.8031, -0.4637, -0.3789), (0.4637, -0.8031, -0.3789), (1.254e-07, -0.9273, -0.3789), (-0.4637, -0.8031, -0.3789), (-0.8031, -0.4637, -0.3789), (-0.9273, -4.854e-07, -0.3789), (-0.8031, 0.4637, -0.3789), (-0.4637, 0.8031, -0.3789), (-0.7011, 0.4048, -0.558), (-0.4048, 0.7011, -0.558), (0.4048, -0.7011, -0.558), (1.031e-07, -0.8096, -0.558), (-1.91e-08, 0.8096, -0.558), (0.4048, 0.7011, -0.558), (-0.8096, -4.452e-07, -0.558), (0.7011, -0.4048, -0.558), (-0.7011, -0.4048, -0.558), (0.8096, -1.043e-07, -0.558), (-0.4048, -0.7011, -0.558), (0.7011, 0.4048, -0.558)], [], [(32, 31, 43, 44), (7, 5, 0, 26), (2, 3, 5, 4), (33, 32, 44, 45), (9, 7, 26, 27), (4, 5, 7, 6), (30, 29, 41, 42), (11, 9, 27, 28), (6, 7, 9, 8), (29, 28, 40, 41), (13, 11, 28, 29), (8, 9, 11, 10), (28, 27, 39, 40), (15, 13, 29, 30), (10, 11, 13, 12), (27, 26, 38, 39), (17, 15, 30, 31), (12, 13, 15, 14), (26, 0, 36, 38), (19, 17, 31, 32), (14, 15, 17, 16), (0, 1, 37, 36), (21, 19, 32, 33), (16, 17, 19, 18), (40, 39, 51, 52), (23, 21, 33, 34), (18, 19, 21, 20), (3, 25, 35, 1), (1, 35, 47, 37), (20, 21, 23, 22), (25, 23, 34, 35), (24, 25, 3, 2), (22, 23, 25, 24), (31, 30, 42, 43), (5, 3, 1, 0), (24, 2, 60, 71), (34, 33, 45, 46), (35, 34, 46, 47), (48, 49, 59, 58, 57, 56, 55, 54, 53, 52, 51, 50), (45, 44, 56, 57), (41, 40, 52, 53), (46, 45, 57, 58), (36, 37, 49, 48), (42, 41, 53, 54), (47, 46, 58, 59), (38, 36, 48, 50), (43, 42, 54, 55), (37, 47, 59, 49), (39, 38, 50, 51), (44, 43, 55, 56), (81, 79, 74, 75, 82, 80, 78, 72, 73, 76, 77, 83), (2, 4, 61, 60), (22, 24, 71, 70), (20, 22, 70, 69), (18, 20, 69, 68), (16, 18, 68, 67), (14, 16, 67, 66), (12, 14, 66, 65), (10, 12, 65, 64), (8, 10, 64, 63), (6, 8, 63, 62), (4, 6, 62, 61), (62, 63, 81, 83), (67, 68, 80, 82), (63, 64, 79, 81), (68, 69, 78, 80), (61, 62, 83, 77), (60, 61, 77, 76), (66, 67, 82, 75), (65, 66, 75, 74), (64, 65, 74, 79), (71, 60, 76, 73), (70, 71, 73, 72), (69, 70, 72, 78)])
me_sphere_002.use_remesh_preserve_volume = False
me_sphere_002.use_remesh_preserve_attributes = False
me_sphere_002.use_mirror_vertex_groups = False
me_sphere_002.update()

# ---- objects
ob_sphere = bpy.data.objects.new('Sphere', me_sphere)
ob_collision_node = bpy.data.objects.new('collision_node', me_sphere_002)

# ---- transforms, parenting, visibility, modifiers, constraints
ob_sphere.location = (0.0, 0.0, 0.0)
ob_sphere.scale = (1.25, 1.25, 1.25)
ob_sphere.lineart.crease_threshold = 0.0
ob_collision_node.location = (0.0, 0.0, 0.0)
ob_collision_node.rotation_euler = (0.0, -0.0, 0.2618)
ob_collision_node.scale = (0.7786, 0.7786, 0.7786)
ob_collision_node.lineart.crease_threshold = 0.0

# ---- collection membership
col_collection_1.objects.link(ob_sphere)
col_collection_2.objects.link(ob_collision_node)

# ---- scene / render settings (as saved in the file)
scene.frame_start = 1; scene.frame_end = 250; scene.frame_set(1)
scene.render.engine = 'BLENDER_EEVEE_NEXT'
scene.render.resolution_percentage = 50
scene.render.dither_intensity = 0.0
scene.cycles.use_denoising = False
scene.cycles.samples = 10
scene.cycles.sampling_pattern = 'TABULATED_SOBOL'
scene.cycles.light_sampling_threshold = 0.0
scene.cycles.use_adaptive_sampling = False
scene.cycles.use_light_tree = False
scene.cycles.blur_glossy = 0.0
scene.cycles.volume_bounces = 1
scene.cycles.pixel_filter_type = 'GAUSSIAN'
scene.cycles.sample_clamp_indirect = 0.0
scene.view_settings.view_transform = 'Standard'
bpy.context.view_layer.update()

# ---- added for rendering (the .blend has no active camera and no usable light): camera, sun
cam_auto = bpy.data.cameras.new('AutoCamera')
cam_auto.lens = 50.0
cam_auto.sensor_width = 36.0
cam_auto.clip_end = 1000.0
ob_auto_camera = bpy.data.objects.new('AutoCamera', cam_auto)
scene.collection.objects.link(ob_auto_camera)
ob_auto_camera.location = (2.67228, -3.20673, 2.26751)
ob_auto_camera.rotation_euler = (1.09748, -7.21219e-08, 0.694738)
scene.camera = ob_auto_camera
light_auto_sun = bpy.data.lights.new('AutoSun', 'SUN')
light_auto_sun.energy = 3.0
light_auto_sun.angle = 0.0523599
ob_auto_sun = bpy.data.objects.new('AutoSun', light_auto_sun)
scene.collection.objects.link(ob_auto_sun)
ob_auto_sun.rotation_euler = (0.872665, 0.174533, 0.523599)
bpy.context.view_layer.update()
